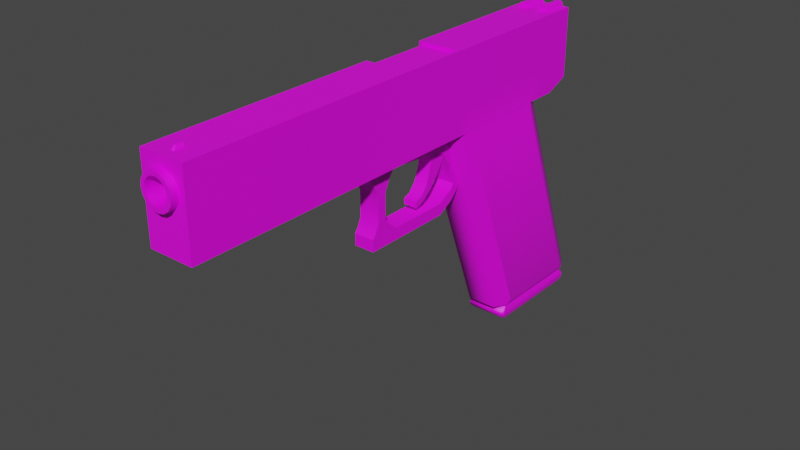 # Source: Glock18.blend  (saved by Blender 3.6.11; exported with 4.5.12 LTS)
import bpy
from mathutils import Matrix  # noqa: F401  (used for matrix-valued properties, if any)

bpy.ops.wm.read_factory_settings(use_empty=True)
scene = bpy.context.scene
scene.name = 'Scene'

# ---- collections
col_collection = bpy.data.collections.new('Collection'); scene.collection.children.link(col_collection)

# ---- images (referenced by path relative to the original .blend; pixels are not part of the script)
import os
ASSET_DIR = os.environ.get("B2B_ASSET_DIR", "")  # directory of the original .blend (textures are referenced by path, not embedded)
HERE = os.path.dirname(os.path.abspath(__file__))  # packed textures are extracted next to this script under _unpacked/

def load_image(name, relpath, width, height, colorspace="sRGB"):
    """Load a texture the original file referenced (path relative to the .blend, or extracted next to this script)."""
    p = next((c for c in (os.path.join(HERE, relpath), os.path.join(ASSET_DIR, relpath)) if relpath and os.path.exists(c)), "")
    if p:
        img = bpy.data.images.load(p, check_existing=True)
        img.name = name
    else:  # same state as the original file: an image datablock whose file is absent (Cycles renders it pink)
        img = bpy.data.images.new(name, width, height)
        img.source = "FILE"
        img.filepath = "//" + (relpath or name)
    img.colorspace_settings.name = colorspace
    return img
img_lowpoly_tex_png = load_image('Lowpoly_tex.png', '_Textures/Lowpoly_tex.png', 1024, 1024, 'sRGB')

# ---- materials (node trees are filled in below, after node groups)
mat_barrel = bpy.data.materials.new('Barrel')
mat_barrel.use_transparent_shadow = False
mat_triggerguard = bpy.data.materials.new('TriggerGuard')
mat_triggerguard.use_transparent_shadow = False
mat_trigger = bpy.data.materials.new('Trigger')
mat_trigger.use_transparent_shadow = False
mat_magazine = bpy.data.materials.new('Magazine')
mat_magazine.use_transparent_shadow = False
mat_slide = bpy.data.materials.new('Slide')
mat_slide.use_transparent_shadow = False
mat_underbarrel = bpy.data.materials.new('UnderBarrel')
mat_underbarrel.use_transparent_shadow = False
mat_grip = bpy.data.materials.new('Grip')
mat_grip.use_transparent_shadow = False

# ---- node groups
ng_auto_smooth = bpy.data.node_groups.new('Auto Smooth', 'GeometryNodeTree')
_s = ng_auto_smooth.interface.new_socket(name='Geometry', in_out='OUTPUT', socket_type='NodeSocketGeometry')
_s = ng_auto_smooth.interface.new_socket(name='Geometry', in_out='INPUT', socket_type='NodeSocketGeometry')
_s = ng_auto_smooth.interface.new_socket(name='Angle', in_out='INPUT', socket_type='NodeSocketFloat')
_s.subtype = 'ANGLE'
_s.min_value = 0.0
_s.max_value = 3.142
ng_auto_smooth.is_modifier = True
_N = ng_auto_smooth.nodes; _L = ng_auto_smooth.links
n0 = _N.new('NodeGroupOutput'); n0.name = 'Group Output'; n0.location = (480, -100)
n1 = _N.new('NodeGroupInput'); n1.name = 'Group Input'; n1.location = (-420, -300)
n2 = _N.new('NodeGroupInput'); n2.name = 'Group Input.001'; n2.location = (-60, -100)
n3 = _N.new('GeometryNodeSetShadeSmooth'); n3.name = 'Set Shade Smooth'; n3.location = (120, -100)
n3.domain = 'EDGE'
n4 = _N.new('GeometryNodeSetShadeSmooth'); n4.name = 'Set Shade Smooth.001'; n4.location = (300, -100)
n5 = _N.new('GeometryNodeInputMeshEdgeAngle'); n5.name = 'Edge Angle'; n5.location = (-420, -220)
n6 = _N.new('GeometryNodeInputEdgeSmooth'); n6.name = 'Is Edge Smooth'; n6.location = (-60, -160)
n7 = _N.new('GeometryNodeInputShadeSmooth'); n7.name = 'Is Face Smooth'; n7.location = (-240, -340)
n8 = _N.new('FunctionNodeBooleanMath'); n8.name = 'Boolean Math'; n8.location = (-60, -220)
n9 = _N.new('FunctionNodeCompare'); n9.name = 'Compare'; n9.location = (-240, -180)
n9.operation = 'LESS_EQUAL'
_L.new(n5.outputs[0], n9.inputs[0])
_L.new(n4.outputs[0], n0.inputs[0])
_L.new(n1.outputs[1], n9.inputs[1])
_L.new(n9.outputs[0], n8.inputs[0])
_L.new(n7.outputs[0], n8.inputs[1])
_L.new(n2.outputs[0], n3.inputs[0])
_L.new(n6.outputs[0], n3.inputs[1])
_L.new(n3.outputs[0], n4.inputs[0])
_L.new(n8.outputs[0], n3.inputs[2])
n0.is_active_output = True

# ---- material node trees
mat_barrel.use_nodes = True; mat_barrel.node_tree.nodes.clear()
_N = mat_barrel.node_tree.nodes; _L = mat_barrel.node_tree.links
n0 = _N.new('ShaderNodeBsdfPrincipled'); n0.name = 'Principled BSDF'; n0.location = (10, 300)
n0.distribution = 'GGX'
n0.subsurface_method = 'RANDOM_WALK_SKIN'
n0.inputs[3].default_value = 1.45
n0.inputs[27].default_value = (0.0, 0.0, 0.0, 1.0)
n0.inputs[28].default_value = 1.0
n1 = _N.new('ShaderNodeOutputMaterial'); n1.name = 'Material Output'; n1.location = (300, 300)
n2 = _N.new('ShaderNodeTexImage'); n2.name = 'Image Texture'; n2.location = (-341, 245)
n2.image = img_lowpoly_tex_png
_L.new(n0.outputs[0], n1.inputs[0])
_L.new(n2.outputs[0], n0.inputs[0])
n1.is_active_output = True
mat_triggerguard.use_nodes = True; mat_triggerguard.node_tree.nodes.clear()
_N = mat_triggerguard.node_tree.nodes; _L = mat_triggerguard.node_tree.links
n0 = _N.new('ShaderNodeBsdfPrincipled'); n0.name = 'Principled BSDF'; n0.location = (10, 300)
n0.distribution = 'GGX'
n0.subsurface_method = 'RANDOM_WALK_SKIN'
n0.inputs[3].default_value = 1.45
n0.inputs[27].default_value = (0.0, 0.0, 0.0, 1.0)
n0.inputs[28].default_value = 1.0
n1 = _N.new('ShaderNodeOutputMaterial'); n1.name = 'Material Output'; n1.location = (300, 300)
n2 = _N.new('ShaderNodeTexImage'); n2.name = 'Image Texture'; n2.location = (-329, 308)
n2.image = img_lowpoly_tex_png
_L.new(n0.outputs[0], n1.inputs[0])
_L.new(n2.outputs[0], n0.inputs[0])
n1.is_active_output = True
mat_trigger.use_nodes = True; mat_trigger.node_tree.nodes.clear()
_N = mat_trigger.node_tree.nodes; _L = mat_trigger.node_tree.links
n0 = _N.new('ShaderNodeBsdfPrincipled'); n0.name = 'Principled BSDF'; n0.location = (10, 300)
n0.distribution = 'GGX'
n0.subsurface_method = 'RANDOM_WALK_SKIN'
n0.inputs[3].default_value = 1.45
n0.inputs[27].default_value = (0.0, 0.0, 0.0, 1.0)
n0.inputs[28].default_value = 1.0
n1 = _N.new('ShaderNodeOutputMaterial'); n1.name = 'Material Output'; n1.location = (300, 300)
n2 = _N.new('ShaderNodeTexImage'); n2.name = 'Image Texture'; n2.location = (-314, 279)
n2.image = img_lowpoly_tex_png
_L.new(n0.outputs[0], n1.inputs[0])
_L.new(n2.outputs[0], n0.inputs[0])
n1.is_active_output = True
mat_magazine.use_nodes = True; mat_magazine.node_tree.nodes.clear()
_N = mat_magazine.node_tree.nodes; _L = mat_magazine.node_tree.links
n0 = _N.new('ShaderNodeBsdfPrincipled'); n0.name = 'Principled BSDF'; n0.location = (10, 300)
n0.distribution = 'GGX'
n0.subsurface_method = 'RANDOM_WALK_SKIN'
n0.inputs[3].default_value = 1.45
n0.inputs[27].default_value = (0.0, 0.0, 0.0, 1.0)
n0.inputs[28].default_value = 1.0
n1 = _N.new('ShaderNodeOutputMaterial'); n1.name = 'Material Output'; n1.location = (300, 300)
n2 = _N.new('ShaderNodeTexImage'); n2.name = 'Image Texture'; n2.location = (-322, 288)
n2.image = img_lowpoly_tex_png
_L.new(n0.outputs[0], n1.inputs[0])
_L.new(n2.outputs[0], n0.inputs[0])
n1.is_active_output = True
mat_slide.use_nodes = True; mat_slide.node_tree.nodes.clear()
_N = mat_slide.node_tree.nodes; _L = mat_slide.node_tree.links
n0 = _N.new('ShaderNodeBsdfPrincipled'); n0.name = 'Principled BSDF'; n0.location = (10, 300)
n0.distribution = 'GGX'
n0.subsurface_method = 'RANDOM_WALK_SKIN'
n0.inputs[3].default_value = 1.45
n0.inputs[27].default_value = (0.0, 0.0, 0.0, 1.0)
n0.inputs[28].default_value = 1.0
n1 = _N.new('ShaderNodeOutputMaterial'); n1.name = 'Material Output'; n1.location = (300, 300)
n2 = _N.new('ShaderNodeTexImage'); n2.name = 'Image Texture'; n2.location = (-323, 272)
n2.image = img_lowpoly_tex_png
_L.new(n0.outputs[0], n1.inputs[0])
_L.new(n2.outputs[0], n0.inputs[0])
n1.is_active_output = True
mat_underbarrel.use_nodes = True; mat_underbarrel.node_tree.nodes.clear()
_N = mat_underbarrel.node_tree.nodes; _L = mat_underbarrel.node_tree.links
n0 = _N.new('ShaderNodeBsdfPrincipled'); n0.name = 'Principled BSDF'; n0.location = (10, 300)
n0.distribution = 'GGX'
n0.subsurface_method = 'RANDOM_WALK_SKIN'
n0.inputs[3].default_value = 1.45
n0.inputs[27].default_value = (0.0, 0.0, 0.0, 1.0)
n0.inputs[28].default_value = 1.0
n1 = _N.new('ShaderNodeOutputMaterial'); n1.name = 'Material Output'; n1.location = (300, 300)
n2 = _N.new('ShaderNodeTexImage'); n2.name = 'Image Texture'; n2.location = (-306, 289)
n2.image = img_lowpoly_tex_png
_L.new(n0.outputs[0], n1.inputs[0])
_L.new(n2.outputs[0], n0.inputs[0])
n1.is_active_output = True
mat_grip.use_nodes = True; mat_grip.node_tree.nodes.clear()
_N = mat_grip.node_tree.nodes; _L = mat_grip.node_tree.links
n0 = _N.new('ShaderNodeBsdfPrincipled'); n0.name = 'Principled BSDF'; n0.location = (10, 300)
n0.distribution = 'GGX'
n0.subsurface_method = 'RANDOM_WALK_SKIN'
n0.inputs[3].default_value = 1.45
n0.inputs[27].default_value = (0.0, 0.0, 0.0, 1.0)
n0.inputs[28].default_value = 1.0
n1 = _N.new('ShaderNodeOutputMaterial'); n1.name = 'Material Output'; n1.location = (300, 300)
n2 = _N.new('ShaderNodeTexImage'); n2.name = 'Image Texture'; n2.location = (-345, 276)
n2.image = img_lowpoly_tex_png
_L.new(n0.outputs[0], n1.inputs[0])
_L.new(n2.outputs[0], n0.inputs[0])
n1.is_active_output = True

# ---- world
world_world = bpy.data.worlds.new('World'); scene.world = world_world
world_world.use_nodes = True; world_world.node_tree.nodes.clear()
_N = world_world.node_tree.nodes; _L = world_world.node_tree.links
n0 = _N.new('ShaderNodeOutputWorld'); n0.name = 'World Output'; n0.location = (300, 300)
n1 = _N.new('ShaderNodeBackground'); n1.name = 'Background'; n1.location = (10, 300)
n1.inputs[0].default_value = (0.05088, 0.05088, 0.05088, 1.0)
_L.new(n1.outputs[0], n0.inputs[0])
n0.is_active_output = True
world_world.color = (0.05088, 0.05088, 0.05088)
world_world.use_sun_shadow = False
world_world.sun_shadow_jitter_overblur = 0.0

# ---- meshes
me_barrel = bpy.data.meshes.new('Barrel')
me_barrel.from_pydata([(0.2893, 0.6985, 1.22), (3.912e-07, 0.756, 1.22), (0.5346, 0.5346, 1.22), (0.6985, 0.2893, 1.22), (0.756, 8.985e-09, 1.22), (0.6985, -0.2893, 1.22), (0.5346, -0.5346, 1.22), (0.2893, -0.6985, 1.22), (3.912e-07, -0.756, 1.22), (-0.2893, -0.6985, 1.22), (-0.5346, -0.5346, 1.22), (-0.6985, -0.2893, 1.22), (-0.756, 8.985e-09, 1.22), (-0.6985, 0.2893, 1.22), (-0.5346, 0.5346, 1.22), (-0.2893, 0.6985, 1.22), (1.108e-07, 1.0, -1.22), (0.3827, 0.9239, -1.22), (0.7071, 0.7071, -1.22), (0.9239, 0.3827, -1.22), (1.0, 8.985e-09, -1.22), (0.9239, -0.3827, -1.22), (0.7071, -0.7071, -1.22), (0.3827, -0.9239, -1.22), (1.108e-07, -1.0, -1.22), (-0.3827, -0.9239, -1.22), (-0.7071, -0.7071, -1.22), (-0.9239, -0.3827, -1.22), (-1.0, 8.985e-09, -1.22), (-0.9239, 0.3827, -1.22), (-0.7071, 0.7071, -1.22), (-0.3827, 0.9239, -1.22), (0.3827, 0.9239, 1.22), (3.912e-07, 1.0, 1.22), (0.7071, 0.7071, 1.22), (0.9239, 0.3827, 1.22), (1.0, 8.985e-09, 1.22), (0.9239, -0.3827, 1.22), (0.7071, -0.7071, 1.22), (0.3827, -0.9239, 1.22), (3.912e-07, -1.0, 1.22), (-0.3827, -0.9239, 1.22), (-0.7071, -0.7071, 1.22), (-0.9239, -0.3827, 1.22), (-1.0, 8.985e-09, 1.22), (-0.9239, 0.3827, 1.22), (-0.7071, 0.7071, 1.22), (-0.3827, 0.9239, 1.22), (-8.584e-07, 0.756, -1.22), (0.2893, 0.6985, -1.22), (0.5346, 0.5346, -1.22), (0.6985, 0.2893, -1.22), (0.756, 8.985e-09, -1.22), (0.6985, -0.2893, -1.22), (0.5346, -0.5346, -1.22), (0.2893, -0.6985, -1.22), (-8.584e-07, -0.756, -1.22), (-0.2893, -0.6985, -1.22), (-0.5346, -0.5346, -1.22), (-0.6985, -0.2893, -1.22), (-0.756, 8.985e-09, -1.22), (-0.6985, 0.2893, -1.22), (-0.5346, 0.5346, -1.22), (-0.2893, 0.6985, -1.22)], [], [(16, 33, 32, 17), (17, 32, 34, 18), (18, 34, 35, 19), (19, 35, 36, 20), (20, 36, 37, 21), (21, 37, 38, 22), (22, 38, 39, 23), (23, 39, 40, 24), (24, 40, 41, 25), (25, 41, 42, 26), (26, 42, 43, 27), (27, 43, 44, 28), (28, 44, 45, 29), (29, 45, 46, 30), (30, 46, 47, 31), (31, 47, 33, 16), (1, 15, 63, 48), (0, 1, 48, 49), (8, 7, 55, 56), (15, 14, 62, 63), (7, 6, 54, 55), (14, 13, 61, 62), (6, 5, 53, 54), (13, 12, 60, 61), (5, 4, 52, 53), (12, 11, 59, 60), (4, 3, 51, 52), (11, 10, 58, 59), (3, 2, 50, 51), (10, 9, 57, 58), (2, 0, 49, 50), (9, 8, 56, 57), (1, 0, 32, 33), (0, 2, 34, 32), (2, 3, 35, 34), (3, 4, 36, 35), (4, 5, 37, 36), (5, 6, 38, 37), (6, 7, 39, 38), (7, 8, 40, 39), (8, 9, 41, 40), (9, 10, 42, 41), (10, 11, 43, 42), (11, 12, 44, 43), (12, 13, 45, 44), (13, 14, 46, 45), (14, 15, 47, 46), (15, 1, 33, 47), (26, 27, 59, 58), (25, 26, 58, 57), (24, 25, 57, 56), (23, 24, 56, 55), (22, 23, 55, 54), (21, 22, 54, 53), (20, 21, 53, 52), (19, 20, 52, 51), (18, 19, 51, 50), (17, 18, 50, 49), (16, 17, 49, 48), (31, 16, 48, 63), (30, 31, 63, 62), (29, 30, 62, 61), (28, 29, 61, 60), (27, 28, 60, 59)])
me_barrel.polygons.foreach_set('use_smooth', [True] * 64)
_uv = me_barrel.uv_layers.new(name='UVMap')
_uv.uv.foreach_set('vector', [0.6697, 0.9726, 0.6697, 0.9641, 0.671, 0.9641, 0.671, 0.9726, 0.671, 0.9726, 0.671, 0.9641, 0.6723, 0.9641, 0.6723, 0.9726, 0.6723, 0.9726, 0.6723, 0.9641, 0.6732, 0.9641, 0.6732, 0.9726, 0.6781, 0.9726, 0.6781, 0.9641, 0.6793, 0.9641, 0.6793, 0.9726, 0.6769, 0.9811, 0.6769, 0.9726, 0.6783, 0.9726, 0.6783, 0.9811, 0.6783, 0.9811, 0.6783, 0.9726, 0.6795, 0.9726, 0.6795, 0.9811, 0.6626, 0.9726, 0.6626, 0.9641, 0.6636, 0.9641, 0.6636, 0.9726, 0.6636, 0.9726, 0.6636, 0.9641, 0.6648, 0.9641, 0.6648, 0.9726, 0.6648, 0.9726, 0.6648, 0.9641, 0.6662, 0.9641, 0.6662, 0.9726, 0.6662, 0.9726, 0.6662, 0.9641, 0.6674, 0.9641, 0.6674, 0.9726, 0.6674, 0.9726, 0.6674, 0.9641, 0.6684, 0.9641, 0.6684, 0.9726, 0.6732, 0.9726, 0.6732, 0.9641, 0.6745, 0.9641, 0.6745, 0.9726, 0.6745, 0.9726, 0.6745, 0.9641, 0.6759, 0.9641, 0.6759, 0.9726, 0.6759, 0.9726, 0.6759, 0.9641, 0.6771, 0.9641, 0.6771, 0.9726, 0.6771, 0.9726, 0.6771, 0.9641, 0.6781, 0.9641, 0.6781, 0.9726, 0.6684, 0.9726, 0.6684, 0.9641, 0.6697, 0.9641, 0.6697, 0.9726, 0.676, 0.9726, 0.6769, 0.9726, 0.6769, 0.9811, 0.676, 0.9811, 0.6749, 0.9726, 0.676, 0.9726, 0.676, 0.9811, 0.6749, 0.9811, 0.6723, 0.9726, 0.6732, 0.9726, 0.6732, 0.9811, 0.6723, 0.9811, 0.6626, 0.9726, 0.6633, 0.9726, 0.6633, 0.9811, 0.6626, 0.9811, 0.6669, 0.9726, 0.6676, 0.9726, 0.6676, 0.9811, 0.6669, 0.9811, 0.6633, 0.9726, 0.6643, 0.9726, 0.6643, 0.9811, 0.6633, 0.9811, 0.6676, 0.9726, 0.6686, 0.9726, 0.6686, 0.9811, 0.6676, 0.9811, 0.6643, 0.9726, 0.6653, 0.9726, 0.6653, 0.9811, 0.6643, 0.9811, 0.6686, 0.9726, 0.6696, 0.9726, 0.6696, 0.9811, 0.6686, 0.9811, 0.6653, 0.9726, 0.6663, 0.9726, 0.6663, 0.9811, 0.6653, 0.9811, 0.6793, 0.9641, 0.6803, 0.9641, 0.6803, 0.9726, 0.6793, 0.9726, 0.6696, 0.9726, 0.6703, 0.9726, 0.6703, 0.9811, 0.6696, 0.9811, 0.6732, 0.9726, 0.674, 0.9726, 0.674, 0.9811, 0.6732, 0.9811, 0.6703, 0.9726, 0.6713, 0.9726, 0.6713, 0.9811, 0.6703, 0.9811, 0.674, 0.9726, 0.6749, 0.9726, 0.6749, 0.9811, 0.674, 0.9811, 0.6713, 0.9726, 0.6723, 0.9726, 0.6723, 0.9811, 0.6713, 0.9811, 0.6855, 0.9834, 0.6855, 0.9823, 0.6864, 0.9822, 0.6864, 0.9835, 0.6855, 0.9823, 0.6851, 0.9814, 0.6859, 0.9809, 0.6864, 0.9822, 0.6851, 0.9814, 0.6844, 0.9806, 0.6849, 0.9799, 0.6859, 0.9809, 0.6844, 0.9806, 0.6835, 0.9803, 0.6836, 0.9794, 0.6849, 0.9799, 0.6835, 0.9803, 0.6824, 0.9803, 0.6823, 0.9794, 0.6836, 0.9794, 0.6824, 0.9803, 0.6815, 0.9806, 0.681, 0.9799, 0.6823, 0.9794, 0.6815, 0.9806, 0.6808, 0.9814, 0.68, 0.9809, 0.681, 0.9799, 0.6808, 0.9814, 0.6804, 0.9823, 0.6795, 0.9822, 0.68, 0.9809, 0.6804, 0.9823, 0.6804, 0.9834, 0.6795, 0.9835, 0.6795, 0.9822, 0.6804, 0.9834, 0.6808, 0.9843, 0.68, 0.9848, 0.6795, 0.9835, 0.6808, 0.9843, 0.6815, 0.985, 0.681, 0.9857, 0.68, 0.9848, 0.6815, 0.985, 0.6824, 0.9854, 0.6823, 0.9863, 0.681, 0.9857, 0.6824, 0.9854, 0.6835, 0.9854, 0.6836, 0.9863, 0.6823, 0.9863, 0.6835, 0.9854, 0.6844, 0.985, 0.6849, 0.9857, 0.6836, 0.9863, 0.6844, 0.985, 0.6851, 0.9843, 0.6859, 0.9848, 0.6849, 0.9857, 0.6851, 0.9843, 0.6855, 0.9834, 0.6864, 0.9835, 0.6859, 0.9848, 0.681, 0.9731, 0.6823, 0.9726, 0.6824, 0.9734, 0.6815, 0.9738, 0.68, 0.9741, 0.681, 0.9731, 0.6815, 0.9738, 0.6808, 0.9745, 0.6795, 0.9753, 0.68, 0.9741, 0.6808, 0.9745, 0.6804, 0.9755, 0.6795, 0.9767, 0.6795, 0.9753, 0.6804, 0.9755, 0.6804, 0.9765, 0.68, 0.9779, 0.6795, 0.9767, 0.6804, 0.9765, 0.6808, 0.9775, 0.681, 0.9789, 0.68, 0.9779, 0.6808, 0.9775, 0.6815, 0.9782, 0.6823, 0.9794, 0.681, 0.9789, 0.6815, 0.9782, 0.6824, 0.9786, 0.6836, 0.9794, 0.6823, 0.9794, 0.6824, 0.9786, 0.6835, 0.9786, 0.6849, 0.9789, 0.6836, 0.9794, 0.6835, 0.9786, 0.6844, 0.9782, 0.6859, 0.9779, 0.6849, 0.9789, 0.6844, 0.9782, 0.6851, 0.9775, 0.6864, 0.9767, 0.6859, 0.9779, 0.6851, 0.9775, 0.6855, 0.9765, 0.6864, 0.9753, 0.6864, 0.9767, 0.6855, 0.9765, 0.6855, 0.9755, 0.6859, 0.9741, 0.6864, 0.9753, 0.6855, 0.9755, 0.6851, 0.9745, 0.6849, 0.9731, 0.6859, 0.9741, 0.6851, 0.9745, 0.6844, 0.9738, 0.6836, 0.9726, 0.6849, 0.9731, 0.6844, 0.9738, 0.6835, 0.9734, 0.6823, 0.9726, 0.6836, 0.9726, 0.6835, 0.9734, 0.6824, 0.9734])
me_barrel.materials.append(mat_barrel)
me_barrel.update()
me_triggerguard = bpy.data.meshes.new('TriggerGuard')
me_triggerguard.from_pydata([(3.013, -1.0, 2.585), (3.013, 1.0, 2.585), (5.013, -1.0, 2.585), (6.067, -1.0, 4.039), (5.013, 1.0, 2.585), (6.067, 1.0, 4.039), (3.56, 1.0, 1.487), (3.56, -1.0, 1.487), (4.466, 1.0, 1.487), (4.466, -1.0, 1.487), (3.56, 1.0, -1.084), (3.56, -1.0, -1.084), (4.466, 1.0, -1.084), (4.466, -1.0, -1.084), (2.657, 1.0, -1.985), (2.657, -1.0, -1.985), (4.902, 1.0, -1.985), (4.902, -1.0, -1.985), (2.151, 1.0, -2.359), (2.151, -1.0, -2.359), (5.176, 1.0, -2.359), (5.176, -1.0, -2.359), (2.151, 1.0, -3.501), (2.151, -1.0, -3.501), (5.176, 1.0, -3.501), (5.176, -1.0, -3.501), (-3.914, 1.0, -2.359), (-3.914, -1.0, -2.359), (-3.914, 1.0, -3.501), (-3.914, -1.0, -3.501), (-5.478, 1.0, -1.469), (-5.478, -1.0, -1.469), (-5.478, 1.0, -2.611), (-5.478, -1.0, -2.611), (-5.73, 1.0, -1.011), (-5.73, -1.0, -1.011), (-5.949, 1.0, -2.153), (-5.949, -1.0, -2.153), (-6.238, 1.0, -0.3042), (-6.238, -1.0, -0.3042), (-6.648, 1.0, -1.411), (-6.648, -1.0, -1.411), (-4.629, -1.0, 4.039), (-4.629, 1.0, 4.039), (-3.891, -1.0, 2.751), (-3.891, 1.0, 2.751), (2.479, -1.0, 3.323), (1.959, -1.0, 4.039), (1.959, 1.0, 4.039), (2.479, 1.0, 3.323), (-5.434, 1.0, 1.868), (-5.035, 1.0, 1.161), (-5.035, -1.0, 1.161), (-5.434, -1.0, 1.868), (5.54, -1.0, 3.312), (5.54, 1.0, 3.312)], [], [(0, 46, 49, 1), (49, 48, 5, 55), (55, 5, 3, 54), (54, 3, 47, 46), (1, 4, 8, 6), (9, 7, 11, 13), (0, 1, 6, 7), (4, 2, 9, 8), (2, 0, 7, 9), (12, 13, 17, 16), (6, 8, 12, 10), (8, 9, 13, 12), (7, 6, 10, 11), (17, 15, 19, 21), (11, 10, 14, 15), (13, 11, 15, 17), (10, 12, 16, 14), (21, 19, 23, 25), (14, 16, 20, 18), (16, 17, 21, 20), (15, 14, 18, 19), (22, 24, 25, 23), (18, 20, 24, 22), (20, 21, 25, 24), (23, 19, 27, 29), (26, 28, 32, 30), (22, 23, 29, 28), (18, 22, 28, 26), (19, 18, 26, 27), (33, 31, 35, 37), (28, 29, 33, 32), (29, 27, 31, 33), (27, 26, 30, 31), (31, 30, 34, 35), (30, 32, 36, 34), (32, 33, 37, 36), (34, 36, 40, 38), (36, 37, 41, 40), (37, 35, 39, 41), (51, 50, 43, 45), (52, 51, 45, 44), (53, 52, 44, 42), (42, 44, 46, 47), (44, 45, 49, 46), (45, 43, 48, 49), (39, 35, 52, 53), (35, 34, 51, 52), (34, 38, 50, 51), (4, 55, 54, 2), (2, 54, 46, 0), (1, 49, 55, 4)])
me_triggerguard.polygons.foreach_set('use_smooth', [True] * 51)
_uv = me_triggerguard.uv_layers.new(name='UVMap')
_uv.uv.foreach_set('vector', [0.8604, 0.9802, 0.8604, 0.9791, 0.8631, 0.9791, 0.8631, 0.9802, 0.8614, 0.9671, 0.8604, 0.9678, 0.8604, 0.9624, 0.8614, 0.963, 0.883, 0.9633, 0.883, 0.9624, 0.8856, 0.9624, 0.8856, 0.9633, 0.8713, 0.9784, 0.8704, 0.9791, 0.8704, 0.9737, 0.8713, 0.9744, 0.8624, 0.9664, 0.8624, 0.9637, 0.8638, 0.9645, 0.8638, 0.9657, 0.8737, 0.977, 0.8737, 0.9758, 0.8771, 0.9758, 0.8771, 0.977, 0.8604, 0.9802, 0.8631, 0.9802, 0.8631, 0.9818, 0.8604, 0.9818, 0.883, 0.9642, 0.8856, 0.9642, 0.8856, 0.9657, 0.883, 0.9657, 0.8723, 0.9777, 0.8723, 0.9751, 0.8737, 0.9758, 0.8737, 0.977, 0.883, 0.969, 0.8856, 0.969, 0.8856, 0.9702, 0.883, 0.9702, 0.8638, 0.9657, 0.8638, 0.9645, 0.8672, 0.9645, 0.8672, 0.9657, 0.883, 0.9657, 0.8856, 0.9657, 0.8856, 0.969, 0.883, 0.969, 0.8604, 0.9818, 0.8631, 0.9818, 0.8631, 0.9851, 0.8604, 0.9851, 0.8783, 0.9776, 0.8783, 0.9746, 0.8788, 0.974, 0.8788, 0.9779, 0.8604, 0.9851, 0.8631, 0.9851, 0.8631, 0.986, 0.8604, 0.986, 0.8771, 0.977, 0.8771, 0.9758, 0.8783, 0.9746, 0.8783, 0.9776, 0.8672, 0.9657, 0.8672, 0.9645, 0.8684, 0.9639, 0.8684, 0.9669, 0.8788, 0.9779, 0.8788, 0.974, 0.8803, 0.974, 0.8803, 0.9779, 0.8684, 0.9669, 0.8684, 0.9639, 0.8689, 0.9635, 0.8689, 0.9675, 0.883, 0.9702, 0.8856, 0.9702, 0.8856, 0.9708, 0.883, 0.9708, 0.883, 0.9869, 0.8803, 0.9869, 0.8803, 0.9864, 0.883, 0.9864, 0.8803, 0.9663, 0.8803, 0.9624, 0.883, 0.9624, 0.883, 0.9663, 0.8689, 0.9675, 0.8689, 0.9635, 0.8704, 0.9635, 0.8704, 0.9675, 0.883, 0.9708, 0.8856, 0.9708, 0.8856, 0.9723, 0.883, 0.9723, 0.8803, 0.974, 0.8788, 0.974, 0.8788, 0.966, 0.8803, 0.966, 0.8689, 0.9755, 0.8704, 0.9755, 0.8692, 0.9776, 0.8677, 0.9776, 0.8803, 0.9663, 0.883, 0.9663, 0.883, 0.9743, 0.8803, 0.9743, 0.8689, 0.9675, 0.8704, 0.9675, 0.8704, 0.9755, 0.8689, 0.9755, 0.883, 0.9864, 0.8803, 0.9864, 0.8803, 0.9787, 0.883, 0.9787, 0.8792, 0.9639, 0.8776, 0.9639, 0.877, 0.9636, 0.8785, 0.9633, 0.8803, 0.9743, 0.883, 0.9743, 0.883, 0.9764, 0.8803, 0.9764, 0.8803, 0.966, 0.8788, 0.966, 0.8776, 0.9639, 0.8792, 0.9639, 0.883, 0.9787, 0.8803, 0.9787, 0.8803, 0.9764, 0.883, 0.9764, 0.8657, 0.9846, 0.8631, 0.9846, 0.8631, 0.984, 0.8657, 0.984, 0.8677, 0.9776, 0.8692, 0.9776, 0.8686, 0.9782, 0.8671, 0.9779, 0.8676, 0.9791, 0.8676, 0.9818, 0.8669, 0.9818, 0.8669, 0.9791, 0.8671, 0.9779, 0.8686, 0.9782, 0.8676, 0.9791, 0.8662, 0.9786, 0.8669, 0.9791, 0.8669, 0.9818, 0.8657, 0.9818, 0.8657, 0.9791, 0.8785, 0.9633, 0.877, 0.9636, 0.8761, 0.9629, 0.8776, 0.9624, 0.8642, 0.977, 0.8633, 0.9775, 0.8604, 0.9765, 0.8621, 0.9755, 0.8657, 0.9812, 0.8631, 0.9812, 0.8631, 0.9791, 0.8657, 0.9791, 0.8732, 0.964, 0.8742, 0.9645, 0.8721, 0.966, 0.8704, 0.965, 0.8704, 0.965, 0.8721, 0.966, 0.8713, 0.9744, 0.8704, 0.9737, 0.8856, 0.9807, 0.883, 0.9807, 0.883, 0.9723, 0.8856, 0.9723, 0.8621, 0.9755, 0.8604, 0.9765, 0.8604, 0.9678, 0.8614, 0.9671, 0.8761, 0.9629, 0.877, 0.9636, 0.8742, 0.9645, 0.8732, 0.964, 0.8657, 0.984, 0.8631, 0.984, 0.8631, 0.9812, 0.8657, 0.9812, 0.8671, 0.9779, 0.8662, 0.9786, 0.8633, 0.9775, 0.8642, 0.977, 0.883, 0.9642, 0.883, 0.9633, 0.8856, 0.9633, 0.8856, 0.9642, 0.8723, 0.9777, 0.8713, 0.9784, 0.8713, 0.9744, 0.8723, 0.9751, 0.8624, 0.9664, 0.8614, 0.9671, 0.8614, 0.963, 0.8624, 0.9637])
me_triggerguard.materials.append(mat_triggerguard)
me_triggerguard.update()
me_trigger = bpy.data.meshes.new('Trigger')
me_trigger.from_pydata([(-1.0, -1.0, -2.0), (-1.0, -1.0, 1.907e-06), (-1.0, 1.0, -2.0), (-1.0, 1.0, 1.907e-06), (0.737, -1.0, -1.876), (1.0, -1.0, 1.907e-06), (0.737, 1.0, -1.876), (1.0, 1.0, 1.907e-06), (-0.6539, 1.0, -3.644), (-0.6539, -1.0, -3.644), (0.6539, 1.0, -3.317), (0.6539, -1.0, -3.317), (-0.1759, 1.0, -5.473), (-0.1759, -1.0, -5.473), (0.6359, 1.0, -4.911), (0.6359, -1.0, -4.911), (0.6424, 1.0, -7.24), (0.6424, -1.0, -7.24), (1.063, 1.0, -6.494), (1.063, -1.0, -6.494), (1.455, 1.0, -8.049), (1.455, -1.0, -8.049), (1.726, 1.0, -7.232), (1.726, -1.0, -7.232)], [], [(0, 1, 3, 2), (2, 3, 7, 6), (6, 7, 5, 4), (4, 5, 1, 0), (2, 6, 10, 8), (11, 9, 13, 15), (0, 2, 8, 9), (6, 4, 11, 10), (4, 0, 9, 11), (14, 15, 19, 18), (8, 10, 14, 12), (10, 11, 15, 14), (9, 8, 12, 13), (17, 16, 20, 21), (13, 12, 16, 17), (15, 13, 17, 19), (12, 14, 18, 16), (20, 22, 23, 21), (19, 17, 21, 23), (16, 18, 22, 20), (18, 19, 23, 22), (1, 5, 7, 3)])
me_trigger.polygons.foreach_set('use_smooth', [True] * 22)
_uv = me_trigger.uv_layers.new(name='UVMap')
_uv.uv.foreach_set('vector', [0.7582, 0.9655, 0.7582, 0.9587, 0.7652, 0.9587, 0.7652, 0.9655, 0.7728, 0.9657, 0.7735, 0.9587, 0.7805, 0.9594, 0.7789, 0.9658, 0.7805, 0.9651, 0.7805, 0.9587, 0.7875, 0.9587, 0.7875, 0.9651, 0.7667, 0.9658, 0.7652, 0.9594, 0.7721, 0.9587, 0.7728, 0.9657, 0.7728, 0.9657, 0.7789, 0.9658, 0.7781, 0.9708, 0.7735, 0.9715, 0.7675, 0.9708, 0.7722, 0.9715, 0.7712, 0.978, 0.7682, 0.9764, 0.7582, 0.9655, 0.7652, 0.9655, 0.7652, 0.9714, 0.7582, 0.9714, 0.7805, 0.9651, 0.7875, 0.9651, 0.7875, 0.97, 0.7805, 0.97, 0.7667, 0.9658, 0.7728, 0.9657, 0.7722, 0.9715, 0.7675, 0.9708, 0.7805, 0.9755, 0.7875, 0.9755, 0.7875, 0.9812, 0.7805, 0.9812, 0.7735, 0.9715, 0.7781, 0.9708, 0.7775, 0.9764, 0.7745, 0.978, 0.7805, 0.97, 0.7875, 0.97, 0.7875, 0.9755, 0.7805, 0.9755, 0.7582, 0.9714, 0.7652, 0.9714, 0.7652, 0.978, 0.7582, 0.978, 0.7582, 0.9846, 0.7652, 0.9846, 0.7652, 0.988, 0.7582, 0.988, 0.7582, 0.978, 0.7652, 0.978, 0.7652, 0.9846, 0.7582, 0.9846, 0.7682, 0.9764, 0.7712, 0.978, 0.7689, 0.9844, 0.7672, 0.982, 0.7745, 0.978, 0.7775, 0.9764, 0.7784, 0.982, 0.7767, 0.9844, 0.7805, 0.9867, 0.7805, 0.9841, 0.7875, 0.9841, 0.7875, 0.9867, 0.7672, 0.982, 0.7689, 0.9844, 0.7664, 0.9875, 0.7652, 0.9848, 0.7767, 0.9844, 0.7784, 0.982, 0.7805, 0.9848, 0.7792, 0.9875, 0.7805, 0.9812, 0.7875, 0.9812, 0.7875, 0.9841, 0.7805, 0.9841, 0.7721, 0.9587, 0.7652, 0.9594, 0.7805, 0.9587, 0.7735, 0.9587])
me_trigger.materials.append(mat_trigger)
me_trigger.update()
me_magazine = bpy.data.meshes.new('Magazine')
me_magazine.from_pydata([(-0.4506, 0.6925, -0.6361), (-0.4506, -0.6925, -0.6361), (0.3488, 0.6925, -0.6361), (0.3488, -0.6925, -0.6361), (0.1602, 0.6925, 13.65), (0.1602, -0.6925, 13.65), (0.9596, 0.6925, 13.65), (0.9596, -0.6925, 13.65), (-0.4506, 0.6925, -0.8271), (-0.4506, -0.6925, -0.8271), (0.3488, 0.6925, -0.8271), (0.3488, -0.6925, -0.8271), (-0.4506, -0.6925, -1.775), (0.3488, -0.6925, -1.775), (-0.4702, 0.8034, -0.8271), (-0.45, 0.8956, -0.8271), (-0.45, -0.8956, -0.8271), (-0.4702, -0.8034, -0.8271), (0.3482, 0.8956, -0.8271), (0.3684, 0.8034, -0.8271), (0.3684, -0.8034, -0.8271), (0.3482, -0.8956, -0.8271), (-0.45, 0.8956, -1.775), (-0.4702, 0.8034, -1.775), (-0.4506, 0.6925, -1.775), (-0.4702, -0.8034, -1.775), (-0.45, -0.8956, -1.775), (0.3684, 0.8034, -1.775), (0.3482, 0.8956, -1.775), (0.3488, 0.6925, -1.775), (0.3482, -0.8956, -1.775), (0.3684, -0.8034, -1.775), (0.4048, 0.875, -1.13), (0.3847, 0.9734, -1.13), (0.4048, 0.875, -1.473), (0.3847, 0.9734, -1.473), (0.3847, -0.9734, -1.473), (0.4048, -0.875, -1.473), (0.3847, -0.9734, -1.13), (0.4048, -0.875, -1.13), (-0.5066, -0.875, -1.13), (-0.4865, -0.9734, -1.13), (-0.5066, -0.875, -1.473), (-0.4865, -0.9734, -1.473), (-0.4865, 0.9734, -1.473), (-0.5066, 0.875, -1.473), (-0.4865, 0.9734, -1.13), (-0.5066, 0.875, -1.13)], [], [(1, 9, 11, 3), (4, 5, 7, 6), (1, 5, 4, 0), (3, 7, 5, 1), (0, 4, 6, 2), (2, 6, 7, 3), (16, 41, 38, 21), (2, 10, 8, 0), (3, 11, 10, 2), (0, 8, 9, 1), (14, 47, 40, 17), (18, 33, 46, 15), (12, 25, 23, 24), (24, 29, 13, 12), (45, 23, 25, 42), (43, 26, 30, 36), (39, 37, 34, 32), (13, 30, 26, 12), (29, 27, 31, 13), (24, 22, 28, 29), (37, 31, 27, 34), (35, 28, 22, 44), (8, 14, 17, 9), (41, 43, 36, 38), (20, 39, 32, 19), (47, 45, 42, 40), (9, 16, 21, 11), (11, 20, 19, 10), (33, 35, 44, 46), (14, 8, 15), (16, 9, 17), (18, 10, 19), (20, 11, 21), (22, 24, 23), (25, 12, 26), (27, 29, 28), (30, 13, 31), (35, 34, 27, 28), (43, 42, 25, 26), (33, 32, 34, 35), (30, 31, 37, 36), (36, 37, 39, 38), (41, 40, 42, 43), (22, 23, 45, 44), (44, 45, 47, 46), (38, 39, 20, 21), (46, 47, 14, 15), (18, 19, 32, 33), (16, 17, 40, 41), (10, 18, 15, 8)])
me_magazine.polygons.foreach_set('use_smooth', [True] * 50)
_uv = me_magazine.uv_layers.new(name='UVMap')
_uv.uv.foreach_set('vector', [0.7234, 0.9867, 0.7234, 0.9869, 0.7224, 0.9869, 0.7224, 0.9866, 0.7284, 0.9693, 0.7284, 0.9675, 0.7295, 0.9675, 0.7295, 0.9693, 0.7253, 0.9866, 0.7253, 0.9675, 0.7272, 0.9675, 0.7272, 0.9866, 0.7224, 0.9866, 0.7224, 0.9675, 0.7234, 0.9675, 0.7234, 0.9867, 0.7213, 0.9867, 0.7213, 0.9675, 0.7224, 0.9675, 0.7223, 0.9866, 0.7234, 0.9866, 0.7234, 0.9675, 0.7253, 0.9675, 0.7253, 0.9866, 0.7295, 0.9693, 0.7296, 0.9697, 0.7284, 0.9697, 0.7285, 0.9693, 0.7223, 0.9866, 0.7224, 0.9869, 0.7213, 0.9869, 0.7213, 0.9867, 0.7253, 0.9866, 0.7253, 0.9869, 0.7234, 0.9869, 0.7234, 0.9866, 0.7272, 0.9866, 0.7272, 0.9869, 0.7253, 0.9869, 0.7253, 0.9866, 0.7284, 0.9698, 0.728, 0.9699, 0.728, 0.9676, 0.7284, 0.9677, 0.7295, 0.9706, 0.7296, 0.971, 0.7284, 0.971, 0.7285, 0.9706, 0.7282, 0.9729, 0.7283, 0.9728, 0.7283, 0.9749, 0.7282, 0.9748, 0.7282, 0.9748, 0.7272, 0.9748, 0.7272, 0.9729, 0.7282, 0.9729, 0.7276, 0.9699, 0.7272, 0.9698, 0.7272, 0.9677, 0.7276, 0.9676, 0.7296, 0.9702, 0.7295, 0.9706, 0.7285, 0.9706, 0.7284, 0.9702, 0.7276, 0.9702, 0.728, 0.9702, 0.728, 0.9725, 0.7276, 0.9725, 0.7272, 0.9729, 0.7272, 0.9727, 0.7282, 0.9727, 0.7282, 0.9729, 0.7272, 0.9748, 0.7272, 0.9749, 0.7272, 0.9728, 0.7272, 0.9729, 0.7282, 0.9748, 0.7282, 0.9751, 0.7272, 0.9751, 0.7272, 0.9748, 0.728, 0.9702, 0.7284, 0.9703, 0.7284, 0.9724, 0.728, 0.9725, 0.7296, 0.9714, 0.7295, 0.9719, 0.7285, 0.9719, 0.7284, 0.9714, 0.7283, 0.9748, 0.7283, 0.9749, 0.7283, 0.9728, 0.7283, 0.9729, 0.7296, 0.9697, 0.7296, 0.9702, 0.7284, 0.9702, 0.7284, 0.9697, 0.7272, 0.9703, 0.7276, 0.9702, 0.7276, 0.9725, 0.7272, 0.9724, 0.728, 0.9699, 0.7276, 0.9699, 0.7276, 0.9676, 0.728, 0.9676, 0.7283, 0.9729, 0.7283, 0.9727, 0.7294, 0.9727, 0.7294, 0.9729, 0.7294, 0.9729, 0.7294, 0.9728, 0.7294, 0.9749, 0.7294, 0.9748, 0.7296, 0.971, 0.7296, 0.9714, 0.7284, 0.9714, 0.7284, 0.971, 0.7283, 0.9749, 0.7283, 0.9748, 0.7283, 0.9751, 0.7283, 0.9727, 0.7283, 0.9729, 0.7283, 0.9728, 0.7294, 0.9751, 0.7294, 0.9748, 0.7294, 0.9749, 0.7294, 0.9728, 0.7294, 0.9729, 0.7294, 0.9727, 0.7282, 0.9751, 0.7282, 0.9748, 0.7283, 0.9749, 0.7283, 0.9728, 0.7282, 0.9729, 0.7282, 0.9727, 0.7272, 0.9749, 0.7272, 0.9748, 0.7272, 0.9751, 0.7272, 0.9727, 0.7272, 0.9729, 0.7272, 0.9728, 0.728, 0.9727, 0.728, 0.9725, 0.7284, 0.9724, 0.7284, 0.9726, 0.7276, 0.9675, 0.7276, 0.9676, 0.7272, 0.9677, 0.7272, 0.9676, 0.7276, 0.9727, 0.7276, 0.9725, 0.728, 0.9725, 0.728, 0.9727, 0.7284, 0.9702, 0.7284, 0.9703, 0.728, 0.9702, 0.728, 0.9701, 0.728, 0.9701, 0.728, 0.9702, 0.7276, 0.9702, 0.7276, 0.9701, 0.728, 0.9675, 0.728, 0.9676, 0.7276, 0.9676, 0.7276, 0.9675, 0.7272, 0.97, 0.7272, 0.9698, 0.7276, 0.9699, 0.7276, 0.9701, 0.7276, 0.9701, 0.7276, 0.9699, 0.728, 0.9699, 0.728, 0.9701, 0.7276, 0.9701, 0.7276, 0.9702, 0.7272, 0.9703, 0.7272, 0.9702, 0.728, 0.9701, 0.728, 0.9699, 0.7284, 0.9698, 0.7284, 0.97, 0.7272, 0.9726, 0.7272, 0.9724, 0.7276, 0.9725, 0.7276, 0.9727, 0.7284, 0.9676, 0.7284, 0.9677, 0.728, 0.9676, 0.728, 0.9675, 0.7294, 0.9748, 0.7294, 0.9751, 0.7283, 0.9751, 0.7283, 0.9748])
me_magazine.materials.append(mat_magazine)
me_magazine.update()
me_slide = bpy.data.meshes.new('Slide')
me_slide.from_pydata([(1.696, -0.8736, 0.9036), (1.696, 0.8455, 0.9036), (1.696, -0.8736, -2.324), (1.696, 0.8455, -2.324), (1.696, -0.7395, -0.6448), (1.696, -0.527, -1.436), (1.696, -0.6842, -1.073), (1.696, -0.6842, -0.2168), (1.696, -0.01402, 0.4736), (1.696, 0.2636, 0.3885), (1.696, -0.2962, 0.3838), (1.696, -0.527, 0.146), (1.696, -0.01402, -1.763), (1.696, -0.2916, -1.678), (1.696, 0.2636, -1.678), (1.696, 0.7114, -0.6448), (1.696, 0.6562, -0.2168), (1.696, 0.4989, -1.436), (1.696, 0.6562, -1.073), (1.696, 0.4989, 0.146), (1.696, -0.01402, -2.324), (1.696, 0.8455, -0.7101), (1.696, -0.01402, 0.9036), (1.696, -0.8736, -0.7101), (1.696, -1.014, -2.324), (1.696, 0.986, -2.324), (-2.145, -1.014, -2.324), (-2.145, 0.986, -2.324), (1.696, -1.014, 1.127), (1.696, 0.986, 1.127), (-2.145, -0.8736, 0.9036), (-2.145, 0.8455, 0.9036), (-2.145, -0.8736, -2.324), (-2.145, 0.8455, -2.324), (-2.145, -1.014, 1.127), (-2.145, 0.986, 1.127), (1.696, -0.8736, 0.9036), (1.696, 0.8455, 0.9036), (1.696, -0.8736, -2.324), (1.696, 0.8455, -2.324), (-0.1995, 0.986, -2.324), (-0.1995, 0.986, 1.127), (-0.1995, -1.014, -2.324), (-0.7583, 0.986, -2.324), (-0.7583, 0.986, 1.127), (-0.7583, -1.014, 1.127), (-0.7583, -1.014, -2.324), (-0.1995, 0.8455, 0.9036), (-0.1995, 0.8455, -2.324), (-0.7583, 0.8455, 0.9036), (-0.7583, 0.8455, -2.324), (-0.7583, -0.8736, -2.324), (-0.1995, -0.8736, 0.9036), (-0.1995, -0.8736, -2.324), (-0.7583, -0.8736, 0.9036), (-0.1995, 0.8455, 1.127), (-0.1995, -1.014, 1.127), (-0.7583, 0.8455, 1.127), (-0.1995, -0.8736, 0.9036), (-0.1995, 0.8455, 0.9036), (-0.1995, -0.8736, -2.324), (-0.1995, 0.8455, -2.324), (-0.1995, -0.7395, -0.6448), (-0.1995, -0.527, -1.436), (-0.1995, -0.6842, -1.073), (-0.1995, -0.6842, -0.2168), (-0.1995, -0.01402, 0.4736), (-0.1995, 0.2636, 0.3885), (-0.1995, -0.2962, 0.3838), (-0.1995, -0.527, 0.146), (-0.1995, -0.01402, -1.763), (-0.1995, -0.2916, -1.678), (-0.1995, 0.2636, -1.678), (-0.1995, 0.7114, -0.6448), (-0.1995, 0.6562, -0.2168), (-0.1995, 0.4989, -1.436), (-0.1995, 0.6562, -1.073), (-0.1995, 0.4989, 0.146), (-0.1995, -0.01402, -2.324), (-0.1995, 0.8455, -0.7101), (-0.1995, -0.01402, 0.9036), (-0.1995, -0.8736, -0.7101), (-2.145, -0.7372, 1.127), (-2.145, -0.6649, 1.426), (-2.145, 0.7092, 1.127), (-2.145, 0.6369, 1.426), (-1.926, -0.7372, 1.127), (-1.926, -0.6649, 1.426), (-1.926, 0.7092, 1.127), (-1.926, 0.6369, 1.426), (-2.145, 0.227, 1.127), (-2.145, -0.2551, 1.127), (-2.145, -0.3274, 1.426), (-2.145, 0.2994, 1.426), (-1.926, -0.2551, 1.127), (-1.926, 0.227, 1.127), (-1.926, 0.2994, 1.426), (-1.926, -0.3274, 1.426), (-2.145, -0.4961, 1.127), (-1.926, -0.4961, 1.523), (-2.145, -0.4961, 1.523), (-1.926, -0.4961, 1.127), (-2.145, 0.4681, 1.523), (-1.926, 0.4681, 1.127), (-2.145, 0.4681, 1.127), (-1.926, 0.4681, 1.523), (1.535, -0.1301, 1.127), (1.535, -0.07338, 1.282), (1.535, 0.102, 1.127), (1.535, 0.04535, 1.282), (1.621, -0.1301, 1.127), (1.596, -0.07338, 1.282), (1.621, 0.102, 1.127), (1.596, 0.04535, 1.282), (1.535, 0.02467, 1.127), (1.535, -0.0527, 1.127), (1.535, -0.03381, 1.378), (1.535, 0.005773, 1.378), (1.621, -0.0527, 1.127), (1.621, 0.02467, 1.127), (1.596, 0.005773, 1.378), (1.596, -0.03381, 1.378)], [], [(8, 9, 1, 22), (11, 10, 0), (9, 19, 1), (7, 11, 0), (23, 4, 7, 0), (19, 16, 1), (20, 12, 13, 2), (3, 17, 14), (3, 18, 17), (13, 5, 2), (5, 6, 2), (21, 15, 18, 3), (3, 14, 12, 20), (2, 6, 4, 23), (1, 16, 15, 21), (10, 8, 22, 0), (43, 27, 35, 44), (45, 44, 35, 34), (45, 34, 26, 46), (31, 30, 34, 35), (33, 31, 35, 27), (30, 32, 26, 34), (47, 48, 39, 37), (29, 28, 36, 37), (28, 24, 38, 36), (29, 37, 39, 25), (28, 56, 42, 24), (28, 29, 41, 56), (25, 40, 41, 29), (49, 50, 48, 47), (31, 33, 50, 49), (41, 40, 43, 44), (32, 30, 54, 51), (36, 38, 53, 52), (36, 52, 47, 37), (30, 31, 49, 54), (47, 52, 56, 55), (56, 52, 53, 42), (54, 49, 57, 45), (45, 46, 51, 54), (49, 47, 55, 57), (44, 57, 55, 41), (66, 80, 59, 67), (69, 58, 68), (67, 59, 77), (65, 58, 69), (81, 58, 65, 62), (77, 59, 74), (78, 60, 71, 70), (61, 72, 75), (61, 75, 76), (71, 60, 63), (63, 60, 64), (79, 61, 76, 73), (61, 78, 70, 72), (60, 81, 62, 64), (59, 79, 73, 74), (68, 58, 80, 66), (32, 51, 46, 26), (43, 50, 33, 27), (104, 102, 85, 84), (84, 85, 89, 88), (101, 99, 87, 86), (86, 87, 83, 82), (98, 101, 86, 82), (99, 100, 83, 87), (105, 102, 93, 96), (104, 103, 95, 90), (93, 90, 95, 96), (103, 105, 96, 95), (98, 100, 92, 91), (92, 97, 94, 91), (82, 83, 100, 98), (97, 92, 100, 99), (91, 94, 101, 98), (94, 97, 99, 101), (88, 89, 105, 103), (84, 88, 103, 104), (89, 85, 102, 105), (90, 93, 102, 104), (114, 117, 109, 108), (108, 109, 113, 112), (118, 121, 111, 110), (110, 111, 107, 106), (115, 118, 110, 106), (121, 116, 107, 111), (113, 109, 117, 120), (120, 117, 116, 121), (108, 112, 119, 114), (114, 119, 118, 115), (112, 113, 120, 119), (119, 120, 121, 118), (106, 107, 116, 115), (115, 116, 117, 114)])
me_slide.polygons.foreach_set('use_smooth', [True] * 94)
_uv = me_slide.uv_layers.new(name='UVMap')
_uv.uv.foreach_set('vector', [0.8827, 0.978, 0.882, 0.9783, 0.8805, 0.9769, 0.8827, 0.9769, 0.884, 0.9789, 0.8834, 0.9783, 0.8849, 0.9769, 0.882, 0.9783, 0.8814, 0.9789, 0.8805, 0.9769, 0.8844, 0.9798, 0.884, 0.9789, 0.8849, 0.9769, 0.8849, 0.981, 0.8846, 0.9809, 0.8844, 0.9798, 0.8849, 0.9769, 0.8814, 0.9789, 0.881, 0.9798, 0.8805, 0.9769, 0.8827, 0.9852, 0.8827, 0.9837, 0.8834, 0.9835, 0.8849, 0.9852, 0.8805, 0.9852, 0.8814, 0.9829, 0.882, 0.9835, 0.8805, 0.9852, 0.881, 0.982, 0.8814, 0.9829, 0.8834, 0.9835, 0.884, 0.9829, 0.8849, 0.9852, 0.884, 0.9829, 0.8844, 0.982, 0.8849, 0.9852, 0.8805, 0.981, 0.8809, 0.9809, 0.881, 0.982, 0.8805, 0.9852, 0.8805, 0.9852, 0.882, 0.9835, 0.8827, 0.9837, 0.8827, 0.9852, 0.8849, 0.9852, 0.8844, 0.982, 0.8846, 0.9809, 0.8849, 0.981, 0.8805, 0.9769, 0.881, 0.9798, 0.8809, 0.9809, 0.8805, 0.981, 0.8834, 0.9783, 0.8827, 0.978, 0.8827, 0.9769, 0.8849, 0.9769, 0.8784, 0.9647, 0.8784, 0.9682, 0.8696, 0.9682, 0.8696, 0.9647, 0.8793, 0.977, 0.8793, 0.9821, 0.8758, 0.9821, 0.8758, 0.977, 0.8805, 0.9682, 0.8841, 0.9682, 0.8841, 0.9769, 0.8805, 0.9769, 0.8656, 0.9688, 0.8612, 0.9688, 0.8609, 0.9682, 0.866, 0.9682, 0.8656, 0.977, 0.8656, 0.9688, 0.866, 0.9682, 0.866, 0.977, 0.8612, 0.9688, 0.8612, 0.977, 0.8609, 0.977, 0.8609, 0.9682, 0.8614, 0.9634, 0.8696, 0.9634, 0.8696, 0.9682, 0.8614, 0.9682, 0.866, 0.9682, 0.8711, 0.9682, 0.8707, 0.9688, 0.8663, 0.9688, 0.8711, 0.9682, 0.8711, 0.977, 0.8707, 0.977, 0.8707, 0.9688, 0.866, 0.9682, 0.8663, 0.9688, 0.8663, 0.977, 0.866, 0.977, 0.8784, 0.9584, 0.8832, 0.9584, 0.8832, 0.9672, 0.8784, 0.9672, 0.8657, 0.977, 0.8657, 0.9821, 0.8609, 0.9821, 0.8609, 0.977, 0.8784, 0.9584, 0.8784, 0.9632, 0.8696, 0.9632, 0.8696, 0.9584, 0.8614, 0.9619, 0.8696, 0.9619, 0.8696, 0.9634, 0.8614, 0.9634, 0.8614, 0.9584, 0.8696, 0.9584, 0.8696, 0.9619, 0.8614, 0.9619, 0.8696, 0.9632, 0.8784, 0.9632, 0.8784, 0.9647, 0.8696, 0.9647, 0.8841, 0.9764, 0.8841, 0.9682, 0.8876, 0.9682, 0.8876, 0.9764, 0.8708, 0.977, 0.8708, 0.9851, 0.866, 0.9851, 0.866, 0.977, 0.8754, 0.977, 0.8754, 0.9818, 0.8711, 0.9818, 0.8711, 0.977, 0.8884, 0.9769, 0.8884, 0.9813, 0.8849, 0.9813, 0.8849, 0.9769, 0.8758, 0.9688, 0.8714, 0.9688, 0.8711, 0.9682, 0.8758, 0.9682, 0.8711, 0.9682, 0.8714, 0.9688, 0.8714, 0.977, 0.8711, 0.977, 0.8802, 0.9688, 0.8758, 0.9688, 0.8758, 0.9682, 0.8805, 0.9682, 0.8805, 0.9682, 0.8805, 0.977, 0.8802, 0.977, 0.8802, 0.9688, 0.8614, 0.9619, 0.8614, 0.9634, 0.8609, 0.9634, 0.8609, 0.9619, 0.8804, 0.9784, 0.88, 0.9784, 0.88, 0.977, 0.8804, 0.977, 0.8854, 0.9595, 0.8854, 0.9584, 0.8876, 0.9584, 0.8861, 0.9597, 0.8841, 0.9603, 0.8832, 0.9584, 0.8846, 0.9597, 0.8861, 0.9597, 0.8876, 0.9584, 0.8867, 0.9603, 0.8837, 0.9613, 0.8832, 0.9584, 0.8841, 0.9603, 0.8832, 0.9625, 0.8832, 0.9584, 0.8837, 0.9613, 0.8835, 0.9624, 0.8867, 0.9603, 0.8876, 0.9584, 0.8871, 0.9613, 0.8854, 0.9666, 0.8832, 0.9666, 0.8847, 0.965, 0.8854, 0.9652, 0.8876, 0.9666, 0.8861, 0.965, 0.8867, 0.9644, 0.8876, 0.9666, 0.8867, 0.9644, 0.8871, 0.9634, 0.8847, 0.965, 0.8832, 0.9666, 0.8841, 0.9644, 0.8841, 0.9644, 0.8832, 0.9666, 0.8837, 0.9634, 0.8876, 0.9625, 0.8876, 0.9666, 0.8871, 0.9634, 0.8872, 0.9624, 0.8876, 0.9666, 0.8854, 0.9666, 0.8854, 0.9652, 0.8861, 0.965, 0.8832, 0.9666, 0.8832, 0.9625, 0.8835, 0.9624, 0.8837, 0.9634, 0.8876, 0.9584, 0.8876, 0.9625, 0.8872, 0.9624, 0.8871, 0.9613, 0.8846, 0.9597, 0.8832, 0.9584, 0.8854, 0.9584, 0.8854, 0.9595, 0.8797, 0.977, 0.8797, 0.9805, 0.8793, 0.9805, 0.8793, 0.977, 0.88, 0.9805, 0.8797, 0.9805, 0.8797, 0.977, 0.88, 0.977, 0.8711, 0.9824, 0.8721, 0.9824, 0.8718, 0.9828, 0.8711, 0.983, 0.88, 0.9679, 0.88, 0.9672, 0.8806, 0.9672, 0.8806, 0.9679, 0.8731, 0.9824, 0.8741, 0.9824, 0.8738, 0.9828, 0.8731, 0.983, 0.8806, 0.9679, 0.8806, 0.9672, 0.8811, 0.9672, 0.8811, 0.9679, 0.8855, 0.9819, 0.8849, 0.9819, 0.8849, 0.9813, 0.8855, 0.9813, 0.8789, 0.9676, 0.8784, 0.9676, 0.8784, 0.9672, 0.8789, 0.9672, 0.8795, 0.9676, 0.8789, 0.9676, 0.8789, 0.9672, 0.8795, 0.9672, 0.8746, 0.9824, 0.8741, 0.9824, 0.8741, 0.9818, 0.8746, 0.9818, 0.8817, 0.9672, 0.8817, 0.9679, 0.8811, 0.9679, 0.8811, 0.9672, 0.8721, 0.9824, 0.8731, 0.9824, 0.8728, 0.9828, 0.8721, 0.983, 0.8843, 0.9672, 0.8853, 0.9672, 0.885, 0.9677, 0.8843, 0.9679, 0.8795, 0.9672, 0.88, 0.9672, 0.88, 0.9679, 0.8795, 0.9679, 0.8843, 0.9666, 0.885, 0.9668, 0.8853, 0.9672, 0.8843, 0.9672, 0.8789, 0.968, 0.8784, 0.968, 0.8784, 0.9676, 0.8789, 0.9676, 0.8855, 0.9825, 0.8849, 0.9825, 0.8849, 0.9819, 0.8855, 0.9819, 0.8731, 0.9818, 0.8738, 0.982, 0.8741, 0.9824, 0.8731, 0.9824, 0.8721, 0.9818, 0.8728, 0.982, 0.8731, 0.9824, 0.8721, 0.9824, 0.8746, 0.983, 0.8741, 0.983, 0.8741, 0.9824, 0.8746, 0.9824, 0.8795, 0.968, 0.8789, 0.968, 0.8789, 0.9676, 0.8795, 0.9676, 0.8711, 0.9818, 0.8718, 0.982, 0.8721, 0.9824, 0.8711, 0.9824, 0.8804, 0.981, 0.8793, 0.9811, 0.8796, 0.9809, 0.8804, 0.9805, 0.8657, 0.9781, 0.8657, 0.9772, 0.8659, 0.9772, 0.8659, 0.9781, 0.8843, 0.9671, 0.8832, 0.9672, 0.8834, 0.967, 0.8843, 0.9666, 0.8754, 0.9781, 0.8755, 0.9772, 0.8757, 0.9772, 0.8757, 0.9781, 0.871, 0.9774, 0.8708, 0.9774, 0.8708, 0.977, 0.871, 0.977, 0.8755, 0.977, 0.8757, 0.977, 0.8757, 0.9772, 0.8755, 0.9772, 0.8659, 0.9772, 0.8657, 0.9772, 0.8657, 0.977, 0.8659, 0.977, 0.8796, 0.9682, 0.8795, 0.9682, 0.8795, 0.9679, 0.8796, 0.9679, 0.871, 0.9784, 0.8708, 0.9784, 0.8708, 0.9779, 0.871, 0.9779, 0.871, 0.9779, 0.8708, 0.9779, 0.8708, 0.9774, 0.871, 0.9774, 0.8843, 0.968, 0.8834, 0.9677, 0.8832, 0.9675, 0.8843, 0.9676, 0.8843, 0.9676, 0.8832, 0.9675, 0.8832, 0.9672, 0.8843, 0.9671, 0.8804, 0.9819, 0.8796, 0.9816, 0.8793, 0.9813, 0.8804, 0.9814, 0.8804, 0.9814, 0.8793, 0.9813, 0.8793, 0.9811, 0.8804, 0.981])
me_slide.materials.append(mat_slide)
me_slide.update()
me_underbarrel = bpy.data.meshes.new('UnderBarrel')
me_underbarrel.from_pydata([(-0.9157, -0.7562, 1.37), (-0.9157, 1.011, 1.37), (-0.9157, -0.7562, -1.839), (-0.9157, 1.011, -1.839), (-0.21, -0.7562, -1.839), (-0.21, -0.7562, 1.37), (-0.21, 1.011, -1.839), (-0.21, 1.011, 1.37), (1.03, 1.018, 1.389), (0.4711, 1.018, 1.389), (1.03, -0.7635, 1.389), (0.4711, -0.7635, 1.389), (1.03, -0.7635, -1.839), (0.4711, -0.7635, -1.839)], [], [(0, 1, 3, 2), (3, 1, 7, 6), (0, 2, 4, 5), (1, 0, 5, 7), (7, 5, 4, 6), (8, 9, 11, 10), (10, 11, 13, 12)])
me_underbarrel.polygons.foreach_set('use_smooth', [True] * 7)
_uv = me_underbarrel.uv_layers.new(name='UVMap')
_uv.uv.foreach_set('vector', [0.01243, 0.959, 0.02315, 0.959, 0.02315, 0.9785, 0.01243, 0.9785, 0.03726, 0.9785, 0.03726, 0.959, 0.04154, 0.959, 0.04154, 0.9785, 0.04582, 0.959, 0.04582, 0.9785, 0.04154, 0.9785, 0.04154, 0.959, 0.01582, 0.9892, 0.01582, 0.9785, 0.0201, 0.9785, 0.0201, 0.9892, 0.02315, 0.959, 0.03387, 0.959, 0.03387, 0.9785, 0.02315, 0.9785, 0.01582, 0.9893, 0.01243, 0.9893, 0.01243, 0.9785, 0.01582, 0.9785, 0.03387, 0.959, 0.03726, 0.959, 0.03726, 0.9786, 0.03387, 0.9786])
me_underbarrel.materials.append(mat_underbarrel)
me_underbarrel.update()
me_grip = bpy.data.meshes.new('Grip')
me_grip.from_pydata([(0.3816, -0.7153, 2.019), (-0.4442, 0.7153, 2.019), (-1.065, 0.7153, -12.53), (-0.4442, -0.7153, 2.019), (0.3816, 0.7153, 2.019), (-0.5282, 0.6897, 2.348), (0.5013, 0.6897, 2.348), (0.3405, 1.108, 1.937), (-1.167, 0.6897, -12.53), (-1.006, 1.108, -12.12), (-1.006, -1.108, -12.12), (-1.167, -0.6897, -12.53), (-1.065, -0.7153, -12.53), (-0.2632, 1.108, -12.12), (-0.1373, 0.6897, -12.53), (-0.2391, 0.7153, -12.53), (-0.1373, -0.6897, -12.53), (-0.2632, -1.108, -12.12), (-0.2391, -0.7153, -12.53), (-0.4026, 1.108, 1.937), (-0.6894, -1.0, 2.348), (-0.6894, -1.0, 4.425), (-0.6894, 1.0, 2.348), (-0.6894, 1.0, 4.425), (2.952, -1.0, 2.348), (2.952, -1.0, 4.425), (2.952, 1.0, 2.348), (2.952, 1.0, 4.425), (-0.8891, 1.0, 3.031), (-0.8891, -1.0, 3.031), (-0.8891, -1.0, 4.425), (-0.8891, 1.0, 4.425), (-0.5282, -0.6897, 2.348), (0.5013, -0.6897, 2.348), (0.5013, -1.0, 2.348), (0.5013, 1.0, 2.348), (-0.5282, -1.0, 2.348), (-0.5282, 1.0, 2.348), (0.5013, 1.0, 4.425), (0.5013, -1.0, 4.425), (0.3994, -1.0, 4.425), (0.3994, 1.0, 4.425), (-0.4263, -1.0, 4.425), (-0.4263, 1.0, 4.425), (-0.5282, -1.0, 4.425), (-0.5282, 1.0, 4.425), (0.3405, -1.108, 1.937), (-0.4026, -1.108, 1.937), (-0.6894, 0.6897, 2.348), (-0.6894, 0.6897, 4.425), (2.952, 0.6897, 2.348), (2.952, 0.6897, 4.425), (-0.8891, 0.6897, 3.031), (-0.8891, 0.6897, 4.425), (0.5013, 0.6897, 4.425), (0.3994, 0.6897, 4.425), (-0.4263, 0.6897, 4.425), (-0.5282, 0.6897, 4.425), (-0.6894, -0.6897, 2.348), (2.952, -0.6897, 4.425), (-0.8891, -0.6897, 3.031), (0.5013, -0.6897, 4.425), (0.3994, -0.6897, 4.425), (-0.4263, -0.6897, 4.425), (-0.5282, -0.6897, 4.425), (-0.6894, -0.6897, 4.425), (2.952, -0.6897, 2.348), (-0.8891, -0.6897, 4.425), (-0.2391, 1.0, -12.53), (0.3994, 1.0, 2.348), (-1.065, 1.0, -12.53), (-1.065, -1.0, -12.53), (-0.2391, -1.0, -12.53), (-0.4263, 1.0, 2.348), (0.3994, -1.0, 2.348), (-0.4263, -1.0, 2.348)], [], [(1, 4, 0, 3), (2, 12, 11, 8), (6, 33, 16, 14), (19, 7, 13, 9), (46, 47, 10, 17), (18, 12, 3, 0), (15, 2, 70, 68), (12, 18, 72, 71), (18, 15, 14, 16), (2, 15, 4, 1), (15, 18, 0, 4), (12, 2, 1, 3), (8, 70, 2), (71, 11, 12), (68, 14, 15), (16, 72, 18), (74, 72, 16, 33), (68, 69, 6, 14), (73, 70, 8, 5), (71, 75, 32, 11), (32, 5, 8, 11), (66, 59, 25, 24), (64, 65, 21, 44), (52, 53, 31, 28), (58, 20, 29, 60), (23, 22, 28, 31), (20, 21, 30, 29), (40, 42, 75, 74), (73, 5, 37), (32, 75, 36), (6, 69, 35), (74, 33, 34), (65, 67, 30, 21), (59, 61, 39, 25), (61, 62, 40, 39), (62, 63, 42, 40), (63, 64, 44, 42), (23, 45, 37, 22), (73, 37, 45, 43), (69, 73, 43, 41), (35, 69, 41, 38), (27, 26, 35, 38), (25, 39, 34, 24), (74, 34, 39, 40), (36, 75, 42, 44), (21, 20, 36, 44), (43, 45, 57, 56), (41, 43, 56, 55), (38, 41, 55, 54), (27, 38, 54, 51), (23, 31, 53, 49), (22, 48, 52, 28), (60, 67, 53, 52), (45, 23, 49, 57), (26, 27, 51, 50), (29, 30, 67, 60), (56, 57, 64, 63), (55, 56, 63, 62), (54, 55, 62, 61), (51, 54, 61, 59), (49, 53, 67, 65), (48, 58, 60, 52), (57, 49, 65, 64), (50, 51, 59, 66), (24, 34, 33, 66), (50, 6, 35, 26), (50, 66, 33, 6), (58, 32, 36, 20), (37, 5, 48, 22), (48, 5, 32, 58), (13, 7, 69, 68), (9, 13, 68, 70), (17, 10, 71, 72), (19, 9, 70, 73), (7, 19, 73, 69), (47, 46, 74, 75), (46, 17, 72, 74), (10, 47, 75, 71)])
me_grip.polygons.foreach_set('use_smooth', [True] * 78)
_uv = me_grip.uv_layers.new(name='UVMap')
_uv.uv.foreach_set('vector', [0.8854, 0.9875, 0.8841, 0.9875, 0.8841, 0.9852, 0.8854, 0.9852, 0.8839, 0.9879, 0.8839, 0.9856, 0.8841, 0.9857, 0.8841, 0.9879, 0.8678, 0.9625, 0.87, 0.9625, 0.87, 0.986, 0.8678, 0.986, 0.4136, 0.5397, 0.4148, 0.5397, 0.414, 0.5619, 0.4128, 0.5619, 0.4331, 0.5357, 0.4342, 0.5357, 0.4342, 0.558, 0.4331, 0.5579, 0.8755, 0.9855, 0.8742, 0.9855, 0.8742, 0.9625, 0.8755, 0.9625, 0.8826, 0.9879, 0.8839, 0.9879, 0.8839, 0.9884, 0.8826, 0.9884, 0.8839, 0.9856, 0.8826, 0.9856, 0.8826, 0.9852, 0.8839, 0.9852, 0.8826, 0.9856, 0.8826, 0.9879, 0.8825, 0.9879, 0.8825, 0.9857, 0.8768, 0.9855, 0.8755, 0.9855, 0.8755, 0.9625, 0.8768, 0.9625, 0.8813, 0.9853, 0.879, 0.9853, 0.879, 0.9625, 0.8813, 0.9625, 0.879, 0.9854, 0.8768, 0.9854, 0.8768, 0.9625, 0.879, 0.9625, 0.8841, 0.9879, 0.8839, 0.9884, 0.8839, 0.9879, 0.8839, 0.9852, 0.8841, 0.9857, 0.8839, 0.9856, 0.8826, 0.9884, 0.8825, 0.9879, 0.8826, 0.9879, 0.8825, 0.9857, 0.8826, 0.9852, 0.8826, 0.9856, 0.8705, 0.9625, 0.8705, 0.986, 0.87, 0.986, 0.87, 0.9625, 0.8673, 0.986, 0.8673, 0.9625, 0.8678, 0.9625, 0.8678, 0.986, 0.8733, 0.9625, 0.8733, 0.9859, 0.8729, 0.9859, 0.8729, 0.9625, 0.8737, 0.9859, 0.8737, 0.9625, 0.8742, 0.9625, 0.8742, 0.9859, 0.8707, 0.9625, 0.8729, 0.9625, 0.8729, 0.9859, 0.8707, 0.9859, 0.8852, 0.9852, 0.8852, 0.9819, 0.8856, 0.9819, 0.8856, 0.9852, 0.883, 0.974, 0.883, 0.9743, 0.8825, 0.9743, 0.8825, 0.974, 0.8852, 0.9808, 0.8852, 0.9786, 0.8856, 0.9786, 0.8856, 0.9808, 0.883, 0.9819, 0.8825, 0.9819, 0.8825, 0.9808, 0.883, 0.9808, 0.8614, 0.9625, 0.8614, 0.9658, 0.8611, 0.9647, 0.8611, 0.9625, 0.8858, 0.9628, 0.8825, 0.9628, 0.8825, 0.9625, 0.8847, 0.9625, 0.8825, 0.9645, 0.8825, 0.9632, 0.8858, 0.9632, 0.8858, 0.9645, 0.8856, 0.9717, 0.8858, 0.9712, 0.8858, 0.9717, 0.8858, 0.969, 0.8856, 0.9685, 0.8858, 0.9685, 0.8852, 0.9748, 0.8856, 0.9746, 0.8856, 0.9748, 0.8825, 0.9746, 0.883, 0.9748, 0.8825, 0.9748, 0.883, 0.9743, 0.883, 0.9746, 0.8825, 0.9746, 0.8825, 0.9743, 0.883, 0.9685, 0.883, 0.9724, 0.8825, 0.9724, 0.8825, 0.9685, 0.883, 0.9724, 0.883, 0.9726, 0.8825, 0.9726, 0.8825, 0.9724, 0.883, 0.9726, 0.883, 0.9739, 0.8825, 0.9739, 0.8825, 0.9726, 0.883, 0.9739, 0.883, 0.974, 0.8825, 0.974, 0.8825, 0.9739, 0.8614, 0.9625, 0.8617, 0.9625, 0.8617, 0.9658, 0.8614, 0.9658, 0.8618, 0.9658, 0.8617, 0.9658, 0.8617, 0.9625, 0.8618, 0.9625, 0.8631, 0.9658, 0.8618, 0.9658, 0.8618, 0.9625, 0.8631, 0.9625, 0.8633, 0.9658, 0.8631, 0.9658, 0.8631, 0.9625, 0.8633, 0.9625, 0.8672, 0.9625, 0.8672, 0.9657, 0.8633, 0.9658, 0.8633, 0.9625, 0.8825, 0.9685, 0.8825, 0.9647, 0.8858, 0.9647, 0.8858, 0.9685, 0.8858, 0.9645, 0.8858, 0.9647, 0.8825, 0.9647, 0.8825, 0.9645, 0.8858, 0.963, 0.8858, 0.9632, 0.8825, 0.9632, 0.8825, 0.963, 0.8825, 0.9628, 0.8858, 0.9628, 0.8858, 0.963, 0.8825, 0.963, 0.8856, 0.9739, 0.8856, 0.974, 0.8852, 0.974, 0.8852, 0.9739, 0.8856, 0.9726, 0.8856, 0.9739, 0.8852, 0.9739, 0.8852, 0.9726, 0.8856, 0.9724, 0.8856, 0.9726, 0.8852, 0.9726, 0.8852, 0.9724, 0.8856, 0.9685, 0.8856, 0.9724, 0.8852, 0.9724, 0.8852, 0.9685, 0.8856, 0.9743, 0.8856, 0.9746, 0.8852, 0.9746, 0.8852, 0.9743, 0.8856, 0.9819, 0.8852, 0.9819, 0.8852, 0.9808, 0.8856, 0.9808, 0.883, 0.9808, 0.883, 0.9786, 0.8852, 0.9786, 0.8852, 0.9808, 0.8856, 0.974, 0.8856, 0.9743, 0.8852, 0.9743, 0.8852, 0.974, 0.8825, 0.9852, 0.8825, 0.9819, 0.883, 0.9819, 0.883, 0.9852, 0.8825, 0.9808, 0.8825, 0.9786, 0.883, 0.9786, 0.883, 0.9808, 0.8852, 0.9739, 0.8852, 0.974, 0.883, 0.974, 0.883, 0.9739, 0.8852, 0.9726, 0.8852, 0.9739, 0.883, 0.9739, 0.883, 0.9726, 0.8852, 0.9724, 0.8852, 0.9726, 0.883, 0.9726, 0.883, 0.9724, 0.8852, 0.9685, 0.8852, 0.9724, 0.883, 0.9724, 0.883, 0.9685, 0.8852, 0.9743, 0.8852, 0.9746, 0.883, 0.9746, 0.883, 0.9743, 0.8852, 0.9819, 0.883, 0.9819, 0.883, 0.9808, 0.8852, 0.9808, 0.8852, 0.974, 0.8852, 0.9743, 0.883, 0.9743, 0.883, 0.974, 0.883, 0.9852, 0.883, 0.9819, 0.8852, 0.9819, 0.8852, 0.9852, 0.8825, 0.9786, 0.8825, 0.9748, 0.883, 0.9748, 0.883, 0.9786, 0.8852, 0.9786, 0.8852, 0.9748, 0.8856, 0.9748, 0.8856, 0.9786, 0.8852, 0.9786, 0.883, 0.9786, 0.883, 0.9748, 0.8852, 0.9748, 0.8861, 0.969, 0.8858, 0.969, 0.8858, 0.9685, 0.8861, 0.9685, 0.8858, 0.9717, 0.8858, 0.9712, 0.8861, 0.9712, 0.8861, 0.9717, 0.8861, 0.9712, 0.8858, 0.9712, 0.8858, 0.969, 0.8861, 0.969, 0.8672, 0.9853, 0.8672, 0.9631, 0.8673, 0.9625, 0.8673, 0.986, 0.8797, 0.9866, 0.8797, 0.9854, 0.8803, 0.9853, 0.8803, 0.9867, 0.8797, 0.9854, 0.8797, 0.9866, 0.879, 0.9867, 0.879, 0.9853, 0.8735, 0.9631, 0.8735, 0.9852, 0.8733, 0.9859, 0.8733, 0.9625, 0.8631, 0.9664, 0.8619, 0.9664, 0.8618, 0.9658, 0.8631, 0.9658, 0.882, 0.9848, 0.882, 0.9859, 0.8813, 0.986, 0.8813, 0.9847, 0.8707, 0.9631, 0.8707, 0.9853, 0.8705, 0.986, 0.8705, 0.9625, 0.8735, 0.9852, 0.8735, 0.9631, 0.8737, 0.9625, 0.8737, 0.9859])
me_grip.materials.append(mat_grip)
me_grip.update()

# ---- objects
ob_barrel = bpy.data.objects.new('Barrel', me_barrel)
ob_triggerguard = bpy.data.objects.new('TriggerGuard', me_triggerguard)
ob_trigger = bpy.data.objects.new('Trigger', me_trigger)
ob_magazine = bpy.data.objects.new('Magazine', me_magazine)
ob_slide = bpy.data.objects.new('Slide', me_slide)
ob_underbarrel = bpy.data.objects.new('UnderBarrel', me_underbarrel)
ob_grip = bpy.data.objects.new('Grip', me_grip)

# ---- transforms, parenting, visibility, modifiers, constraints
ob_barrel.location = (1.245e-05, -0.4056, 0.8038)
ob_barrel.rotation_euler = (1.571, 1.571, 0.0)
ob_barrel.scale = (0.04658, 0.04658, 0.3923)
_m = ob_barrel.modifiers.new('Auto Smooth', 'NODES')
_m.node_group = ng_auto_smooth
_gi = [s.identifier for s in ng_auto_smooth.interface.items_tree if s.item_type == 'SOCKET' and s.in_out == 'INPUT']
_m[_gi[1]] = 0.5236  # Angle
ob_triggerguard.location = (1.245e-05, -0.1199, 0.5278)
ob_triggerguard.rotation_euler = (0.0, -0.0, -1.571)
ob_triggerguard.scale = (0.02961, 0.02961, 0.02961)
_m = ob_triggerguard.modifiers.new('Auto Smooth', 'NODES')
_m.node_group = ng_auto_smooth
_gi = [s.identifier for s in ng_auto_smooth.interface.items_tree if s.item_type == 'SOCKET' and s.in_out == 'INPUT']
_m[_gi[1]] = 0.5236  # Angle
ob_trigger.location = (1.245e-05, -0.003348, 0.6116)
ob_trigger.rotation_euler = (0.0, -0.3335, -1.571)
ob_trigger.scale = (0.02686, 0.01969, 0.01969)
_m = ob_trigger.modifiers.new('Auto Smooth', 'NODES')
_m.node_group = ng_auto_smooth
_gi = [s.identifier for s in ng_auto_smooth.interface.items_tree if s.item_type == 'SOCKET' and s.in_out == 'INPUT']
_m[_gi[1]] = 0.5236  # Angle
ob_magazine.location = (1.248e-05, 0.4132, 0.05265)
ob_magazine.rotation_euler = (0.0, -0.0, -1.571)
ob_magazine.scale = (0.3593, 0.06421, 0.04165)
_m = ob_magazine.modifiers.new('Auto Smooth', 'NODES')
_m.node_group = ng_auto_smooth
_gi = [s.identifier for s in ng_auto_smooth.interface.items_tree if s.item_type == 'SOCKET' and s.in_out == 'INPUT']
_m[_gi[1]] = 0.5236  # Angle
ob_slide.location = (0.0009124, -0.254, 0.8306)
ob_slide.rotation_euler = (0.0, -0.0, -1.571)
ob_slide.scale = (0.3593, 0.06421, 0.04165)
_m = ob_slide.modifiers.new('Auto Smooth', 'NODES')
_m.node_group = ng_auto_smooth
_gi = [s.identifier for s in ng_auto_smooth.interface.items_tree if s.item_type == 'SOCKET' and s.in_out == 'INPUT']
_m[_gi[1]] = 0.5236  # Angle
ob_underbarrel.location = (-0.007872, 0.1877, 0.8104)
ob_underbarrel.rotation_euler = (0.0, -0.0, -1.571)
ob_underbarrel.scale = (0.3593, 0.06196, 0.04165)
_m = ob_underbarrel.modifiers.new('Auto Smooth', 'NODES')
_m.node_group = ng_auto_smooth
_gi = [s.identifier for s in ng_auto_smooth.interface.items_tree if s.item_type == 'SOCKET' and s.in_out == 'INPUT']
_m[_gi[1]] = 0.5236  # Angle
ob_grip.location = (1.248e-05, 0.1972, 0.5496)
ob_grip.rotation_euler = (0.0, -0.0, -1.571)
ob_grip.scale = (0.3593, 0.06421, 0.04165)
_m = ob_grip.modifiers.new('Auto Smooth', 'NODES')
_m.node_group = ng_auto_smooth
_gi = [s.identifier for s in ng_auto_smooth.interface.items_tree if s.item_type == 'SOCKET' and s.in_out == 'INPUT']
_m[_gi[1]] = 0.5236  # Angle

# ---- collection membership
col_collection.objects.link(ob_barrel)
col_collection.objects.link(ob_triggerguard)
col_collection.objects.link(ob_trigger)
col_collection.objects.link(ob_magazine)
col_collection.objects.link(ob_slide)
col_collection.objects.link(ob_underbarrel)
col_collection.objects.link(ob_grip)

# ---- scene / render settings (as saved in the file)
scene.frame_start = 1; scene.frame_end = 250; scene.frame_set(2)
scene.render.engine = 'BLENDER_EEVEE_NEXT'
scene.cycles.sampling_pattern = 'TABULATED_SOBOL'
scene.view_settings.view_transform = 'Filmic'
bpy.context.view_layer.update()

# ---- added for rendering (the .blend has no active camera and no usable light): camera, sun
cam_auto = bpy.data.cameras.new('AutoCamera')
cam_auto.lens = 50.0
cam_auto.sensor_width = 36.0
cam_auto.clip_end = 1000.0
ob_auto_camera = bpy.data.objects.new('AutoCamera', cam_auto)
scene.collection.objects.link(ob_auto_camera)
ob_auto_camera.location = (1.63177, -2.0921, 1.74179)
ob_auto_camera.rotation_euler = (1.09748, -7.21219e-08, 0.694738)
scene.camera = ob_auto_camera
light_auto_sun = bpy.data.lights.new('AutoSun', 'SUN')
light_auto_sun.energy = 3.0
light_auto_sun.angle = 0.0523599
ob_auto_sun = bpy.data.objects.new('AutoSun', light_auto_sun)
scene.collection.objects.link(ob_auto_sun)
ob_auto_sun.rotation_euler = (0.872665, 0.174533, 0.523599)
bpy.context.view_layer.update()
